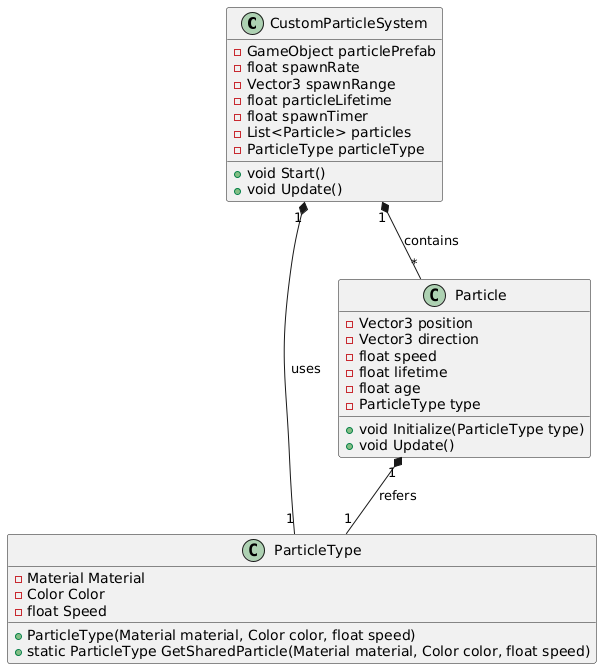

The diagram above was rendered by PlantUML. Its source (embedded in the PNG):
@startuml
class CustomParticleSystem {
    - GameObject particlePrefab
    - float spawnRate
    - Vector3 spawnRange
    - float particleLifetime
    - float spawnTimer
    - List<Particle> particles
    - ParticleType particleType
    + void Start()
    + void Update()
}

class ParticleType {
    - Material Material
    - Color Color
    - float Speed
    + ParticleType(Material material, Color color, float speed)
    + static ParticleType GetSharedParticle(Material material, Color color, float speed)
}

class Particle {
    - Vector3 position
    - Vector3 direction
    - float speed
    - float lifetime
    - float age
    - ParticleType type
    + void Initialize(ParticleType type)
    + void Update()
}

CustomParticleSystem "1" *-- "*" Particle : contains
CustomParticleSystem "1" *-- "1" ParticleType : uses
Particle "1" *-- "1" ParticleType : refers
@enduml